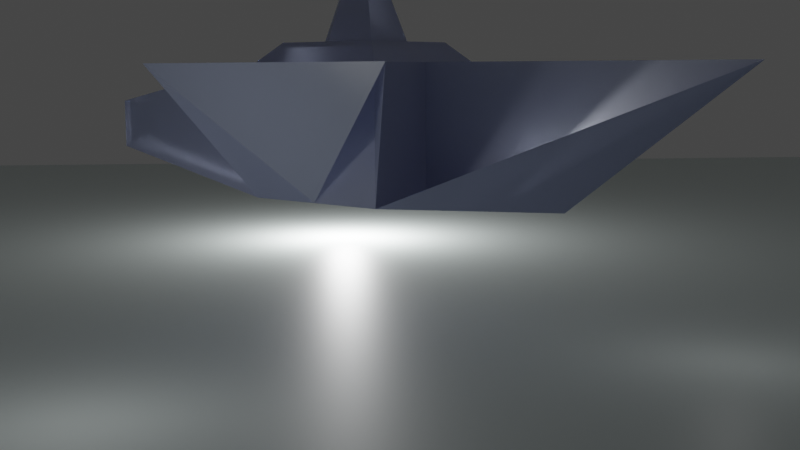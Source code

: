 # Source: untitled5.blend  (saved by Blender 2.83.19; exported with 4.5.12 LTS)
import bpy
from mathutils import Matrix  # noqa: F401  (used for matrix-valued properties, if any)

bpy.ops.wm.read_factory_settings(use_empty=True)
scene = bpy.context.scene
scene.name = 'Scene'

# ---- collections
col_collection = bpy.data.collections.new('Collection'); scene.collection.children.link(col_collection)

# ---- materials (node trees are filled in below, after node groups)
mat_material = bpy.data.materials.new('Material')
mat_material.use_transparent_shadow = False
mat_mat = bpy.data.materials.new('mat')
mat_mat.use_transparent_shadow = False

# ---- material node trees
mat_material.use_nodes = True; mat_material.node_tree.nodes.clear()
_N = mat_material.node_tree.nodes; _L = mat_material.node_tree.links
n0 = _N.new('ShaderNodeBsdfPrincipled'); n0.name = 'Principled BSDF'; n0.location = (10, 300)
n0.distribution = 'GGX'
n0.subsurface_method = 'BURLEY'
n0.inputs[0].default_value = (0.5108, 0.5649, 0.8, 1.0)
n0.inputs[3].default_value = 1.55
n0.inputs[9].default_value = (6.3, 17.7, 7.7)
n0.inputs[14].default_value = (0.9635, 0.9676, 0.9851, 1.0)
n0.inputs[15].default_value = 0.528
n0.inputs[16].default_value = 0.4161
n0.inputs[18].default_value = 0.2547
n0.inputs[20].default_value = 0.2101
n0.inputs[27].default_value = (0.0, 0.0, 0.0, 1.0)
n0.inputs[28].default_value = 1.0
n1 = _N.new('ShaderNodeOutputMaterial'); n1.name = 'Material Output'; n1.location = (300, 300)
_L.new(n0.outputs[0], n1.inputs[0])
n1.is_active_output = True
mat_mat.use_nodes = True; mat_mat.node_tree.nodes.clear()
_N = mat_mat.node_tree.nodes; _L = mat_mat.node_tree.links
n0 = _N.new('ShaderNodeBsdfPrincipled'); n0.name = 'Principled BSDF'; n0.location = (10, 300)
n0.distribution = 'GGX'
n0.subsurface_method = 'BURLEY'
n0.inputs[0].default_value = (0.7196, 0.8, 0.7807, 1.0)
n0.inputs[3].default_value = 1.45
n0.inputs[27].default_value = (0.0, 0.0, 0.0, 1.0)
n0.inputs[28].default_value = 1.0
n1 = _N.new('ShaderNodeOutputMaterial'); n1.name = 'Material Output'; n1.location = (300, 300)
_L.new(n0.outputs[0], n1.inputs[0])
n1.is_active_output = True

# ---- world
world_world = bpy.data.worlds.new('World'); scene.world = world_world
world_world.use_nodes = True; world_world.node_tree.nodes.clear()
_N = world_world.node_tree.nodes; _L = world_world.node_tree.links
n0 = _N.new('ShaderNodeOutputWorld'); n0.name = 'World Output'; n0.location = (300, 300)
n1 = _N.new('ShaderNodeBackground'); n1.name = 'Background'; n1.location = (10, 300)
n1.inputs[0].default_value = (0.05088, 0.05088, 0.05088, 1.0)
_L.new(n1.outputs[0], n0.inputs[0])
n0.is_active_output = True
world_world.color = (0.05088, 0.05088, 0.05088)
world_world.use_sun_shadow = False
world_world.sun_shadow_jitter_overblur = 0.0

# ---- cameras
cam_camera = bpy.data.cameras.new('Camera')
cam_camera.clip_end = 100.0
cam_camera.ortho_scale = 7.314

# ---- lights
light_point = bpy.data.lights.new('Point', 'POINT')
light_point.transmission_factor = 0.0
light_point.energy = 1000.0
light_point.shadow_soft_size = 0.25
light_point.shadow_maximum_resolution = 0.006
light_point.use_absolute_resolution = True
light_point_001 = bpy.data.lights.new('Point.001', 'POINT')
light_point_001.transmission_factor = 0.0
light_point_001.shadow_soft_size = 0.25
light_point_001.shadow_maximum_resolution = 0.006
light_point_001.use_absolute_resolution = True
light_point_002 = bpy.data.lights.new('Point.002', 'POINT')
light_point_002.transmission_factor = 0.0
light_point_002.energy = 28.7
light_point_002.shadow_soft_size = 0.25
light_point_002.shadow_maximum_resolution = 0.006
light_point_002.use_absolute_resolution = True

# ---- meshes
me_cylinder = bpy.data.meshes.new('Cylinder')
me_cylinder.from_pydata([(-0.7431, -0.7431, -0.08286), (1.0, 1.0, -2.0), (-0.7431, 0.7431, -0.08286), (1.0, -1.0, -2.0), (0.7431, -0.7431, -0.08286), (-1.0, 1.0, -2.0), (0.7431, 0.7431, -0.08286), (-1.0, -1.0, -2.0), (0.7431, 0.7431, 0.0), (1.0, 1.0, -0.2569), (0.7431, -0.7431, 0.0), (1.0, -1.0, -0.2569), (-0.7431, 0.7431, 0.0), (-1.0, 1.0, -0.2569), (-0.7431, -0.7431, 0.0), (-1.0, -1.0, -0.2569), (-0.7431, -0.7431, 0.0), (-1.0, -1.0, -0.2569), (-1.0, 1.0, -0.2569), (-0.7431, 0.7431, 0.0), (1.0, -1.0, -0.2569), (0.7431, -0.7431, 0.0), (-0.7431, -0.7431, 0.0), (-1.0, -1.0, -0.2569), (1.0, 1.0, -0.2569), (0.7431, 0.7431, 0.0), (-1.0, 1.0, -0.2569), (-0.7431, 0.7431, 0.0), (-0.7431, -0.7431, 0.0), (-1.0, -1.0, -0.2569), (-1.0, 1.0, -0.2569), (-0.7431, 0.7431, 0.0), (-0.7431, 0.7431, 0.0), (0.0, -1.0, -2.0), (0.0, 1.0, -2.0), (0.0, 0.7431, -0.08286), (0.0, -0.7431, -0.08286), (0.0, -0.7431, 0.0), (0.0, -1.0, -0.2569), (0.0, 0.7431, 0.0), (0.0, 1.0, -0.2569), (0.0, -0.7431, 0.0), (0.0, -1.0, -0.2569), (0.0, 0.7431, 0.0), (0.0, 1.0, -0.2569), (-0.7431, 0.0, -0.08286), (1.0, 0.0, -2.0), (0.7431, 0.0, -0.08286), (-1.0, 0.0, -2.0), (0.7431, 0.0, 0.0), (1.0, 0.0, -0.2569), (-0.7431, 0.0, 0.0), (-1.0, 0.0, -0.2569), (-0.7431, 0.0, 0.0), (-1.0, 0.0, -0.2569), (0.7431, 0.0, 0.0), (1.0, 0.0, -0.2569), (-0.7431, 0.0, 0.0), (-1.0, 0.0, -0.2569), (0.0, 0.0, -2.0), (0.7431, -0.7431, 0.0), (0.0, 0.0, 1.46), (0.7431, 0.7431, 0.0), (0.7431, 0.0, 0.0), (0.7431, -0.7431, 0.0), (0.7431, 0.7431, 0.0), (0.7431, 0.0, 0.0), (0.0, 0.0, 1.46), (2.005, 1.995, -0.2569), (-1.986, 1.986, -0.2569), (-1.986, -1.995, -0.2569), (-1.986, -1.995, -0.2569), (2.005, -2.005, -0.2569), (-1.986, 1.986, -0.2569), (-1.986, -1.995, -0.2569), (-1.0, 0.0, -2.0), (0.0, 3.011, -2.0), (0.0, 5.288, -0.2569), (-1.0, -1.0, -0.2569), (-1.0, -1.0, -2.0), (0.0, -1.0, -2.0), (0.0, -1.0, -0.2569), (0.3074, -4.106, -1.464), (0.6926, -4.106, -1.464), (0.3074, -4.106, -0.7927), (0.6926, -4.106, -0.7927), (-0.6926, -4.106, -0.7927), (-0.6926, -4.106, -1.464), (-0.3074, -4.106, -1.464), (-0.3074, -4.106, -0.7927), (0.4414, -3.514, -1.231), (0.5586, -3.514, -1.231), (0.4414, -3.514, -1.026), (0.5586, -3.514, -1.026), (-0.5586, -3.514, -1.026), (-0.5586, -3.514, -1.231), (-0.4414, -3.514, -1.231), (-0.4414, -3.514, -1.026)], [(31, 32), (61, 67), (30, 69), (70, 71), (5, 69), (7, 71)], [(61, 45, 0, 36), (34, 40, 9, 1), (15, 7, 79, 78), (46, 50, 11, 3), (59, 46, 3, 33), (48, 52, 13, 5), (40, 13, 26, 44), (14, 15, 23, 22), (54, 17, 29, 58), (15, 14, 16, 17), (49, 8, 6, 47), (37, 10, 4, 36), (51, 14, 0, 45), (39, 12, 2, 35), (49, 10, 21, 55), (52, 15, 17, 54), (12, 13, 18, 19), (51, 12, 19, 53), (41, 22, 23, 42), (55, 21, 20, 56), (43, 25, 24, 44), (57, 31, 30, 58), (17, 16, 28, 29), (50, 9, 24, 56), (38, 11, 20, 42), (19, 18, 30, 31), (13, 12, 27, 26), (53, 19, 31, 57), (37, 14, 22, 41), (39, 8, 25, 43), (12, 39, 43, 27), (10, 37, 41, 21), (15, 38, 42, 23), (27, 43, 44, 26), (21, 41, 42, 20), (8, 39, 35, 6), (14, 37, 36, 0), (9, 40, 44, 24), (48, 59, 33, 7), (38, 33, 82, 84), (5, 13, 40, 34), (47, 61, 36, 4), (6, 35, 61, 47), (5, 34, 59, 48), (16, 53, 57, 28), (11, 50, 56, 20), (28, 57, 58, 29), (25, 55, 56, 24), (14, 51, 53, 16), (13, 52, 54, 18), (8, 49, 55, 25), (12, 51, 45, 2), (10, 49, 47, 4), (18, 54, 58, 30), (7, 15, 52, 48), (34, 1, 46, 59), (1, 9, 50, 46), (35, 2, 45, 61), (25, 55, 63, 62), (21, 55, 63, 60), (60, 63, 66, 64), (62, 63, 66, 65), (48, 69, 71), (46, 72, 68), (75, 74, 73), (69, 48, 75, 73), (48, 71, 74, 75), (71, 69, 73, 74), (72, 56, 68), (58, 74, 73), (75, 74, 7), (72, 3, 46), (68, 24, 1), (30, 5, 73), (34, 40, 77, 76), (77, 1, 76), (77, 76, 5), (76, 1, 34, 5), (81, 78, 86, 89), (33, 38, 81, 80), (7, 33, 80, 79), (38, 15, 78, 81), (87, 88, 96, 95), (88, 89, 97, 96), (78, 79, 87, 86), (3, 11, 85, 83), (33, 3, 83, 82), (80, 81, 89, 88), (79, 80, 88, 87), (11, 38, 84, 85), (91, 93, 92, 90), (96, 97, 94, 95), (84, 82, 90, 92), (85, 84, 92, 93), (89, 86, 94, 97), (86, 87, 95, 94), (83, 85, 93, 91), (82, 83, 91, 90)])
_uv = me_cylinder.uv_layers.new(name='UVMap')
_uv.uv.foreach_set('vector', [0.5, 0.875, 0.5929, 0.875, 0.5929, 0.9679, 0.5, 0.9679, 0.375, 0.625, 0.5929, 0.625, 0.5929, 0.75, 0.375, 0.75, 0.5929, 0.0, 0.375, 0.0, 0.375, 0.0, 0.5929, 0.0, 0.375, 0.375, 0.5929, 0.375, 0.5929, 0.5, 0.375, 0.5, 0.25, 0.625, 0.375, 0.625, 0.375, 0.75, 0.25, 0.75, 0.375, 0.125, 0.5929, 0.125, 0.5929, 0.25, 0.375, 0.25, 0.5929, 0.625, 0.5929, 0.5, 0.5929, 0.5, 0.5929, 0.625, 0.5929, 0.9679, 0.625, 1.0, 0.625, 1.0, 0.5929, 0.9679, 0.5929, 0.125, 0.5929, 0.0, 0.5929, 0.0, 0.5929, 0.125, 0.625, 1.0, 0.5929, 0.9679, 0.5929, 0.9679, 0.625, 1.0, 0.4071, 0.875, 0.4071, 0.7821, 0.4071, 0.7821, 0.4071, 0.875, 0.5, 0.9679, 0.4071, 0.9679, 0.4071, 0.9679, 0.5, 0.9679, 0.5929, 0.875, 0.5929, 0.9679, 0.5929, 0.9679, 0.5929, 0.875, 0.5, 0.7821, 0.5929, 0.7821, 0.5929, 0.7821, 0.5, 0.7821, 0.4071, 0.875, 0.4071, 0.9679, 0.4071, 0.9679, 0.4071, 0.875, 0.5929, 0.125, 0.5929, 0.0, 0.5929, 0.0, 0.5929, 0.125, 0.5929, 0.7821, 0.625, 0.75, 0.625, 0.75, 0.5929, 0.7821, 0.5929, 0.875, 0.5929, 0.7821, 0.5929, 0.7821, 0.5929, 0.875, 0.5, 0.9679, 0.5929, 0.9679, 0.625, 1.0, 0.5, 1.0, 0.4071, 0.875, 0.4071, 0.9679, 0.375, 1.0, 0.375, 0.875, 0.5, 0.7821, 0.4071, 0.7821, 0.375, 0.75, 0.5, 0.75, 0.5929, 0.875, 0.5929, 0.7821, 0.625, 0.75, 0.625, 0.875, 0.625, 1.0, 0.5929, 0.9679, 0.5929, 0.9679, 0.625, 1.0, 0.5929, 0.375, 0.5929, 0.25, 0.5929, 0.25, 0.5929, 0.375, 0.8429, 0.625, 0.8429, 0.5, 0.8429, 0.5, 0.8429, 0.625, 0.5929, 0.7821, 0.625, 0.75, 0.625, 0.75, 0.5929, 0.7821, 0.625, 0.75, 0.5929, 0.7821, 0.5929, 0.7821, 0.625, 0.75, 0.5929, 0.875, 0.5929, 0.7821, 0.5929, 0.7821, 0.5929, 0.875, 0.5, 0.9679, 0.5929, 0.9679, 0.5929, 0.9679, 0.5, 0.9679, 0.5, 0.7821, 0.4071, 0.7821, 0.4071, 0.7821, 0.5, 0.7821, 0.5929, 0.7821, 0.5, 0.7821, 0.5, 0.7821, 0.5929, 0.7821, 0.4071, 0.9679, 0.5, 0.9679, 0.5, 0.9679, 0.4071, 0.9679, 0.8429, 0.75, 0.8429, 0.625, 0.8429, 0.625, 0.8429, 0.75, 0.5929, 0.7821, 0.5, 0.7821, 0.5, 0.75, 0.625, 0.75, 0.4071, 0.9679, 0.5, 0.9679, 0.5, 1.0, 0.375, 1.0, 0.4071, 0.7821, 0.5, 0.7821, 0.5, 0.7821, 0.4071, 0.7821, 0.5929, 0.9679, 0.5, 0.9679, 0.5, 0.9679, 0.5929, 0.9679, 0.5929, 0.75, 0.5929, 0.625, 0.5929, 0.625, 0.5929, 0.75, 0.125, 0.625, 0.25, 0.625, 0.25, 0.75, 0.125, 0.75, 0.8429, 0.625, 0.625, 0.625, 0.625, 0.625, 0.8429, 0.625, 0.375, 0.5, 0.5929, 0.5, 0.5929, 0.625, 0.375, 0.625, 0.4071, 0.875, 0.5, 0.875, 0.5, 0.9679, 0.4071, 0.9679, 0.4071, 0.7821, 0.5, 0.7821, 0.5, 0.875, 0.4071, 0.875, 0.125, 0.5, 0.25, 0.5, 0.25, 0.625, 0.125, 0.625, 0.5929, 0.9679, 0.5929, 0.875, 0.5929, 0.875, 0.5929, 0.9679, 0.5929, 0.5, 0.5929, 0.375, 0.5929, 0.375, 0.5929, 0.5, 0.5929, 0.9679, 0.5929, 0.875, 0.625, 0.875, 0.625, 1.0, 0.4071, 0.7821, 0.4071, 0.875, 0.375, 0.875, 0.375, 0.75, 0.5929, 0.9679, 0.5929, 0.875, 0.5929, 0.875, 0.5929, 0.9679, 0.5929, 0.25, 0.5929, 0.125, 0.5929, 0.125, 0.5929, 0.25, 0.4071, 0.7821, 0.4071, 0.875, 0.4071, 0.875, 0.4071, 0.7821, 0.5929, 0.7821, 0.5929, 0.875, 0.5929, 0.875, 0.5929, 0.7821, 0.4071, 0.9679, 0.4071, 0.875, 0.4071, 0.875, 0.4071, 0.9679, 0.5929, 0.25, 0.5929, 0.125, 0.5929, 0.125, 0.5929, 0.25, 0.375, 0.0, 0.5929, 0.0, 0.5929, 0.125, 0.375, 0.125, 0.25, 0.5, 0.375, 0.5, 0.375, 0.625, 0.25, 0.625, 0.375, 0.25, 0.5929, 0.25, 0.5929, 0.375, 0.375, 0.375, 0.5, 0.7821, 0.5929, 0.7821, 0.5929, 0.875, 0.5, 0.875, 0.4071, 0.7821, 0.4071, 0.875, 0.4071, 0.875, 0.4071, 0.7821, 0.4071, 0.9679, 0.4071, 0.875, 0.4071, 0.875, 0.4071, 0.9679, 0.4071, 0.9679, 0.4071, 0.875, 0.4071, 0.875, 0.4071, 0.9679, 0.4071, 0.7821, 0.4071, 0.875, 0.4071, 0.875, 0.4071, 0.7821, 0.0, 0.0, 0.0, 0.0, 0.0, 0.0, 0.0, 0.0, 0.0, 0.0, 0.0, 0.0, 0.0, 0.0, 0.0, 0.0, 0.0, 0.0, 0.0, 0.0, 0.0, 0.0, 0.0, 0.0, 0.0, 0.0, 0.0, 0.0, 0.0, 0.0, 0.0, 0.0, 0.0, 0.0, 0.0, 0.0, 0.0, 0.0, 0.0, 0.0, 0.0, 0.0, 0.0, 0.0, 0.0, 0.0, 0.0, 0.0, 0.0, 0.0, 0.0, 0.0, 0.0, 0.0, 0.0, 0.0, 0.0, 0.0, 0.0, 0.0, 0.0, 0.0, 0.0, 0.0, 0.0, 0.0, 0.0, 0.0, 0.0, 0.0, 0.0, 0.0, 0.0, 0.0, 0.0, 0.0, 0.0, 0.0, 0.375, 0.625, 0.5929, 0.625, 0.5929, 0.625, 0.375, 0.625, 0.5929, 0.625, 0.0, 0.0, 0.375, 0.625, 0.5929, 0.625, 0.375, 0.625, 0.0, 0.0, 0.375, 0.625, 0.0, 0.0, 0.375, 0.625, 0.375, 0.5, 0.8429, 0.625, 0.8429, 0.75, 0.8429, 0.75, 0.8429, 0.625, 0.625, 0.625, 0.8429, 0.625, 0.8429, 0.625, 0.625, 0.625, 0.125, 0.75, 0.25, 0.75, 0.25, 0.75, 0.125, 0.75, 0.8429, 0.625, 0.8429, 0.75, 0.8429, 0.75, 0.8429, 0.625, 0.125, 0.75, 0.25, 0.75, 0.25, 0.75, 0.125, 0.75, 0.625, 0.625, 0.8429, 0.625, 0.8429, 0.625, 0.625, 0.625, 0.5929, 0.0, 0.375, 0.0, 0.375, 0.0, 0.5929, 0.0, 0.375, 0.5, 0.5929, 0.5, 0.5929, 0.5, 0.375, 0.5, 0.25, 0.75, 0.375, 0.75, 0.375, 0.75, 0.25, 0.75, 0.625, 0.625, 0.8429, 0.625, 0.8429, 0.625, 0.625, 0.625, 0.125, 0.75, 0.25, 0.75, 0.25, 0.75, 0.125, 0.75, 0.8429, 0.5, 0.8429, 0.625, 0.8429, 0.625, 0.8429, 0.5, 0.625, 0.5, 0.8429, 0.5, 0.8429, 0.625, 0.625, 0.625, 0.625, 0.625, 0.8429, 0.625, 0.8429, 0.75, 0.625, 0.75, 0.8429, 0.625, 0.625, 0.625, 0.625, 0.625, 0.8429, 0.625, 0.8429, 0.5, 0.8429, 0.625, 0.8429, 0.625, 0.8429, 0.5, 0.8429, 0.625, 0.8429, 0.75, 0.8429, 0.75, 0.8429, 0.625, 0.5929, 0.0, 0.375, 0.0, 0.375, 0.0, 0.5929, 0.0, 0.375, 0.5, 0.5929, 0.5, 0.5929, 0.5, 0.375, 0.5, 0.25, 0.75, 0.375, 0.75, 0.375, 0.75, 0.25, 0.75])
me_cylinder.materials.append(mat_material)
me_cylinder.use_remesh_fix_poles = True
me_cylinder.use_remesh_preserve_attributes = False
me_cylinder.use_mirror_vertex_groups = False
me_cylinder.update()
me_plane = bpy.data.meshes.new('Plane')
me_plane.from_pydata([(-1.0, -1.0, 0.0), (1.0, -1.0, 0.0), (-1.0, 1.0, 0.0), (1.0, 1.0, 0.0)], [], [(0, 1, 3, 2)])
_uv = me_plane.uv_layers.new(name='UVMap')
_uv.uv.foreach_set('vector', [0.0, 0.0, 1.0, 0.0, 1.0, 1.0, 0.0, 1.0])
me_plane.materials.append(mat_mat)
me_plane.use_remesh_fix_poles = True
me_plane.use_remesh_preserve_attributes = False
me_plane.use_mirror_vertex_groups = False
me_plane.update()

# ---- objects
ob_camera = bpy.data.objects.new('Camera', cam_camera)
ob_cylinder = bpy.data.objects.new('Cylinder', me_cylinder)
ob_point = bpy.data.objects.new('Point', light_point)
ob_point_001 = bpy.data.objects.new('Point.001', light_point_001)
ob_point_002 = bpy.data.objects.new('Point.002', light_point_002)
ob_plane = bpy.data.objects.new('Plane', me_plane)

# ---- transforms, parenting, visibility, modifiers, constraints
ob_camera.location = (0.6462, 14.59, 3.761)
ob_camera.rotation_euler = (1.43, 0.004439, 3.066)
ob_camera.lock_rotations_4d = False
ob_camera.empty_display_type = 'ARROWS'
ob_camera.color = (0.0, 0.0, 0.0, 0.0)
ob_camera.display_type = 'WIRE'
ob_camera.lineart.crease_threshold = 0.0
ob_cylinder.location = (0.0, 0.0, 4.084)
ob_cylinder.rotation_euler = (0.0, -0.0, 0.8203)
ob_cylinder.lineart.crease_threshold = 0.0
ob_point.location = (0.0, -10.06, 1.001)
ob_point.lineart.crease_threshold = 0.0
ob_point_001.location = (-4.641, 1.11, 1.684)
ob_point_001.lineart.crease_threshold = 0.0
ob_point_002.location = (3.209, 2.906, 1.907)
ob_point_002.lineart.crease_threshold = 0.0
ob_plane.location = (0.0, 0.0, 0.0)
ob_plane.scale = (30.26, 30.26, 30.26)
ob_plane.lineart.crease_threshold = 0.0

# ---- collection membership
col_collection.objects.link(ob_camera)
col_collection.objects.link(ob_cylinder)
col_collection.objects.link(ob_point)
col_collection.objects.link(ob_point_001)
col_collection.objects.link(ob_point_002)
col_collection.objects.link(ob_plane)

# ---- scene / render settings (as saved in the file)
scene.camera = ob_camera
scene.frame_start = 1; scene.frame_end = 250; scene.frame_set(1)
scene.render.engine = 'BLENDER_EEVEE_NEXT'
scene.cycles.use_denoising = False
scene.cycles.samples = 128
scene.cycles.sampling_pattern = 'TABULATED_SOBOL'
scene.cycles.use_adaptive_sampling = False
scene.cycles.use_light_tree = False
scene.view_settings.view_transform = 'Filmic'
bpy.context.view_layer.update()
